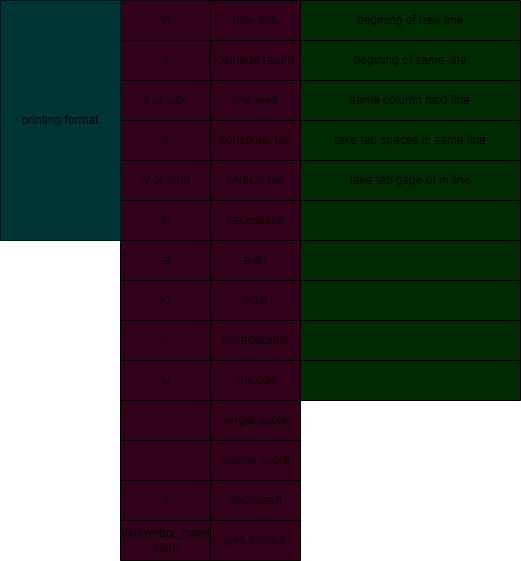

The diagram above was exported from draw.io. Its source (the exported page's mxGraphModel, read from the mxfile embedded in the PNG):
<mxGraphModel dx="1072" dy="563" grid="1" gridSize="10" guides="1" tooltips="1" connect="1" arrows="1" fold="1" page="1" pageScale="1" pageWidth="850" pageHeight="1100" math="0" shadow="0">
  <root>
    <mxCell id="0" />
    <mxCell id="1" parent="0" />
    <mxCell id="2" value="" style="shape=table;startSize=0;container=1;collapsible=0;childLayout=tableLayout;fillColor=#33001A;strokeColor=#000000;" vertex="1" parent="1">
      <mxGeometry x="410" y="90" width="180" height="400" as="geometry" />
    </mxCell>
    <mxCell id="3" value="" style="shape=tableRow;horizontal=0;startSize=0;swimlaneHead=0;swimlaneBody=0;top=0;left=0;bottom=0;right=0;collapsible=0;dropTarget=0;fillColor=none;points=[[0,0.5],[1,0.5]];portConstraint=eastwest;" vertex="1" parent="2">
      <mxGeometry width="180" height="40" as="geometry" />
    </mxCell>
    <mxCell id="4" value="\n&lt;br&gt;" style="shape=partialRectangle;html=1;whiteSpace=wrap;connectable=0;overflow=hidden;fillColor=#33001A;top=0;left=0;bottom=0;right=0;pointerEvents=1;" vertex="1" parent="3">
      <mxGeometry width="90" height="40" as="geometry">
        <mxRectangle width="90" height="40" as="alternateBounds" />
      </mxGeometry>
    </mxCell>
    <mxCell id="5" value="new line" style="shape=partialRectangle;html=1;whiteSpace=wrap;connectable=0;overflow=hidden;fillColor=none;top=0;left=0;bottom=0;right=0;pointerEvents=1;" vertex="1" parent="3">
      <mxGeometry x="90" width="90" height="40" as="geometry">
        <mxRectangle width="90" height="40" as="alternateBounds" />
      </mxGeometry>
    </mxCell>
    <mxCell id="6" value="" style="shape=tableRow;horizontal=0;startSize=0;swimlaneHead=0;swimlaneBody=0;top=0;left=0;bottom=0;right=0;collapsible=0;dropTarget=0;fillColor=none;points=[[0,0.5],[1,0.5]];portConstraint=eastwest;" vertex="1" parent="2">
      <mxGeometry y="40" width="180" height="40" as="geometry" />
    </mxCell>
    <mxCell id="7" value="\r" style="shape=partialRectangle;html=1;whiteSpace=wrap;connectable=0;overflow=hidden;fillColor=none;top=0;left=0;bottom=0;right=0;pointerEvents=1;" vertex="1" parent="6">
      <mxGeometry width="90" height="40" as="geometry">
        <mxRectangle width="90" height="40" as="alternateBounds" />
      </mxGeometry>
    </mxCell>
    <mxCell id="8" value="carriage return" style="shape=partialRectangle;html=1;whiteSpace=wrap;connectable=0;overflow=hidden;fillColor=none;top=0;left=0;bottom=0;right=0;pointerEvents=1;" vertex="1" parent="6">
      <mxGeometry x="90" width="90" height="40" as="geometry">
        <mxRectangle width="90" height="40" as="alternateBounds" />
      </mxGeometry>
    </mxCell>
    <mxCell id="9" value="" style="shape=tableRow;horizontal=0;startSize=0;swimlaneHead=0;swimlaneBody=0;top=0;left=0;bottom=0;right=0;collapsible=0;dropTarget=0;fillColor=none;points=[[0,0.5],[1,0.5]];portConstraint=eastwest;" vertex="1" parent="2">
      <mxGeometry y="80" width="180" height="40" as="geometry" />
    </mxCell>
    <mxCell id="10" value="\f or \x0c" style="shape=partialRectangle;html=1;whiteSpace=wrap;connectable=0;overflow=hidden;fillColor=none;top=0;left=0;bottom=0;right=0;pointerEvents=1;" vertex="1" parent="9">
      <mxGeometry width="90" height="40" as="geometry">
        <mxRectangle width="90" height="40" as="alternateBounds" />
      </mxGeometry>
    </mxCell>
    <mxCell id="11" value="line feed" style="shape=partialRectangle;html=1;whiteSpace=wrap;connectable=0;overflow=hidden;fillColor=none;top=0;left=0;bottom=0;right=0;pointerEvents=1;" vertex="1" parent="9">
      <mxGeometry x="90" width="90" height="40" as="geometry">
        <mxRectangle width="90" height="40" as="alternateBounds" />
      </mxGeometry>
    </mxCell>
    <mxCell id="12" value="" style="shape=tableRow;horizontal=0;startSize=0;swimlaneHead=0;swimlaneBody=0;top=0;left=0;bottom=0;right=0;collapsible=0;dropTarget=0;fillColor=none;points=[[0,0.5],[1,0.5]];portConstraint=eastwest;" vertex="1" parent="2">
      <mxGeometry y="120" width="180" height="40" as="geometry" />
    </mxCell>
    <mxCell id="13" value="\t" style="shape=partialRectangle;html=1;whiteSpace=wrap;connectable=0;overflow=hidden;fillColor=none;top=0;left=0;bottom=0;right=0;pointerEvents=1;" vertex="1" parent="12">
      <mxGeometry width="90" height="40" as="geometry">
        <mxRectangle width="90" height="40" as="alternateBounds" />
      </mxGeometry>
    </mxCell>
    <mxCell id="14" value="horizontal tab" style="shape=partialRectangle;html=1;whiteSpace=wrap;connectable=0;overflow=hidden;fillColor=none;top=0;left=0;bottom=0;right=0;pointerEvents=1;" vertex="1" parent="12">
      <mxGeometry x="90" width="90" height="40" as="geometry">
        <mxRectangle width="90" height="40" as="alternateBounds" />
      </mxGeometry>
    </mxCell>
    <mxCell id="15" value="" style="shape=tableRow;horizontal=0;startSize=0;swimlaneHead=0;swimlaneBody=0;top=0;left=0;bottom=0;right=0;collapsible=0;dropTarget=0;fillColor=none;points=[[0,0.5],[1,0.5]];portConstraint=eastwest;" vertex="1" parent="2">
      <mxGeometry y="160" width="180" height="40" as="geometry" />
    </mxCell>
    <mxCell id="16" value="\v or \x0b" style="shape=partialRectangle;html=1;whiteSpace=wrap;connectable=0;overflow=hidden;fillColor=none;top=0;left=0;bottom=0;right=0;pointerEvents=1;" vertex="1" parent="15">
      <mxGeometry width="90" height="40" as="geometry">
        <mxRectangle width="90" height="40" as="alternateBounds" />
      </mxGeometry>
    </mxCell>
    <mxCell id="17" value="vertical tab" style="shape=partialRectangle;html=1;whiteSpace=wrap;connectable=0;overflow=hidden;fillColor=none;top=0;left=0;bottom=0;right=0;pointerEvents=1;" vertex="1" parent="15">
      <mxGeometry x="90" width="90" height="40" as="geometry">
        <mxRectangle width="90" height="40" as="alternateBounds" />
      </mxGeometry>
    </mxCell>
    <mxCell id="18" value="" style="shape=tableRow;horizontal=0;startSize=0;swimlaneHead=0;swimlaneBody=0;top=0;left=0;bottom=0;right=0;collapsible=0;dropTarget=0;fillColor=none;points=[[0,0.5],[1,0.5]];portConstraint=eastwest;" vertex="1" parent="2">
      <mxGeometry y="200" width="180" height="40" as="geometry" />
    </mxCell>
    <mxCell id="19" value="\b" style="shape=partialRectangle;html=1;whiteSpace=wrap;connectable=0;overflow=hidden;fillColor=none;top=0;left=0;bottom=0;right=0;pointerEvents=1;" vertex="1" parent="18">
      <mxGeometry width="90" height="40" as="geometry">
        <mxRectangle width="90" height="40" as="alternateBounds" />
      </mxGeometry>
    </mxCell>
    <mxCell id="20" value="backspace" style="shape=partialRectangle;html=1;whiteSpace=wrap;connectable=0;overflow=hidden;fillColor=none;top=0;left=0;bottom=0;right=0;pointerEvents=1;" vertex="1" parent="18">
      <mxGeometry x="90" width="90" height="40" as="geometry">
        <mxRectangle width="90" height="40" as="alternateBounds" />
      </mxGeometry>
    </mxCell>
    <mxCell id="21" value="" style="shape=tableRow;horizontal=0;startSize=0;swimlaneHead=0;swimlaneBody=0;top=0;left=0;bottom=0;right=0;collapsible=0;dropTarget=0;fillColor=none;points=[[0,0.5],[1,0.5]];portConstraint=eastwest;" vertex="1" parent="2">
      <mxGeometry y="240" width="180" height="40" as="geometry" />
    </mxCell>
    <mxCell id="22" value="\a" style="shape=partialRectangle;html=1;whiteSpace=wrap;connectable=0;overflow=hidden;fillColor=none;top=0;left=0;bottom=0;right=0;pointerEvents=1;" vertex="1" parent="21">
      <mxGeometry width="90" height="40" as="geometry">
        <mxRectangle width="90" height="40" as="alternateBounds" />
      </mxGeometry>
    </mxCell>
    <mxCell id="23" value="alert" style="shape=partialRectangle;html=1;whiteSpace=wrap;connectable=0;overflow=hidden;fillColor=none;top=0;left=0;bottom=0;right=0;pointerEvents=1;" vertex="1" parent="21">
      <mxGeometry x="90" width="90" height="40" as="geometry">
        <mxRectangle width="90" height="40" as="alternateBounds" />
      </mxGeometry>
    </mxCell>
    <mxCell id="24" value="" style="shape=tableRow;horizontal=0;startSize=0;swimlaneHead=0;swimlaneBody=0;top=0;left=0;bottom=0;right=0;collapsible=0;dropTarget=0;fillColor=none;points=[[0,0.5],[1,0.5]];portConstraint=eastwest;" vertex="1" parent="2">
      <mxGeometry y="280" width="180" height="40" as="geometry" />
    </mxCell>
    <mxCell id="25" value="\o" style="shape=partialRectangle;html=1;whiteSpace=wrap;connectable=0;overflow=hidden;fillColor=none;top=0;left=0;bottom=0;right=0;pointerEvents=1;" vertex="1" parent="24">
      <mxGeometry width="90" height="40" as="geometry">
        <mxRectangle width="90" height="40" as="alternateBounds" />
      </mxGeometry>
    </mxCell>
    <mxCell id="26" value="octal" style="shape=partialRectangle;html=1;whiteSpace=wrap;connectable=0;overflow=hidden;fillColor=none;top=0;left=0;bottom=0;right=0;pointerEvents=1;" vertex="1" parent="24">
      <mxGeometry x="90" width="90" height="40" as="geometry">
        <mxRectangle width="90" height="40" as="alternateBounds" />
      </mxGeometry>
    </mxCell>
    <mxCell id="27" value="" style="shape=tableRow;horizontal=0;startSize=0;swimlaneHead=0;swimlaneBody=0;top=0;left=0;bottom=0;right=0;collapsible=0;dropTarget=0;fillColor=none;points=[[0,0.5],[1,0.5]];portConstraint=eastwest;" vertex="1" parent="2">
      <mxGeometry y="320" width="180" height="40" as="geometry" />
    </mxCell>
    <mxCell id="28" value="\x" style="shape=partialRectangle;html=1;whiteSpace=wrap;connectable=0;overflow=hidden;fillColor=none;top=0;left=0;bottom=0;right=0;pointerEvents=1;" vertex="1" parent="27">
      <mxGeometry width="90" height="40" as="geometry">
        <mxRectangle width="90" height="40" as="alternateBounds" />
      </mxGeometry>
    </mxCell>
    <mxCell id="29" value="hexadecimal" style="shape=partialRectangle;html=1;whiteSpace=wrap;connectable=0;overflow=hidden;fillColor=none;top=0;left=0;bottom=0;right=0;pointerEvents=1;" vertex="1" parent="27">
      <mxGeometry x="90" width="90" height="40" as="geometry">
        <mxRectangle width="90" height="40" as="alternateBounds" />
      </mxGeometry>
    </mxCell>
    <mxCell id="30" value="" style="shape=tableRow;horizontal=0;startSize=0;swimlaneHead=0;swimlaneBody=0;top=0;left=0;bottom=0;right=0;collapsible=0;dropTarget=0;fillColor=none;points=[[0,0.5],[1,0.5]];portConstraint=eastwest;" vertex="1" parent="2">
      <mxGeometry y="360" width="180" height="40" as="geometry" />
    </mxCell>
    <mxCell id="31" value="\u" style="shape=partialRectangle;html=1;whiteSpace=wrap;connectable=0;overflow=hidden;fillColor=none;top=0;left=0;bottom=0;right=0;pointerEvents=1;" vertex="1" parent="30">
      <mxGeometry width="90" height="40" as="geometry">
        <mxRectangle width="90" height="40" as="alternateBounds" />
      </mxGeometry>
    </mxCell>
    <mxCell id="32" value="unicode" style="shape=partialRectangle;html=1;whiteSpace=wrap;connectable=0;overflow=hidden;fillColor=none;top=0;left=0;bottom=0;right=0;pointerEvents=1;" vertex="1" parent="30">
      <mxGeometry x="90" width="90" height="40" as="geometry">
        <mxRectangle width="90" height="40" as="alternateBounds" />
      </mxGeometry>
    </mxCell>
    <mxCell id="66" value="" style="shape=table;startSize=0;container=1;collapsible=0;childLayout=tableLayout;fillColor=#002B00;" vertex="1" parent="1">
      <mxGeometry x="590" y="90" width="220" height="400" as="geometry" />
    </mxCell>
    <mxCell id="67" value="" style="shape=tableRow;horizontal=0;startSize=0;swimlaneHead=0;swimlaneBody=0;top=0;left=0;bottom=0;right=0;collapsible=0;dropTarget=0;fillColor=none;points=[[0,0.5],[1,0.5]];portConstraint=eastwest;" vertex="1" parent="66">
      <mxGeometry width="220" height="40" as="geometry" />
    </mxCell>
    <mxCell id="68" value="begining of new line" style="shape=partialRectangle;html=1;whiteSpace=wrap;connectable=0;overflow=hidden;fillColor=none;top=0;left=0;bottom=0;right=0;pointerEvents=1;" vertex="1" parent="67">
      <mxGeometry width="220" height="40" as="geometry">
        <mxRectangle width="220" height="40" as="alternateBounds" />
      </mxGeometry>
    </mxCell>
    <mxCell id="69" value="" style="shape=tableRow;horizontal=0;startSize=0;swimlaneHead=0;swimlaneBody=0;top=0;left=0;bottom=0;right=0;collapsible=0;dropTarget=0;fillColor=none;points=[[0,0.5],[1,0.5]];portConstraint=eastwest;" vertex="1" parent="66">
      <mxGeometry y="40" width="220" height="40" as="geometry" />
    </mxCell>
    <mxCell id="70" value="begining of same line" style="shape=partialRectangle;html=1;whiteSpace=wrap;connectable=0;overflow=hidden;fillColor=none;top=0;left=0;bottom=0;right=0;pointerEvents=1;" vertex="1" parent="69">
      <mxGeometry width="220" height="40" as="geometry">
        <mxRectangle width="220" height="40" as="alternateBounds" />
      </mxGeometry>
    </mxCell>
    <mxCell id="71" value="" style="shape=tableRow;horizontal=0;startSize=0;swimlaneHead=0;swimlaneBody=0;top=0;left=0;bottom=0;right=0;collapsible=0;dropTarget=0;fillColor=none;points=[[0,0.5],[1,0.5]];portConstraint=eastwest;" vertex="1" parent="66">
      <mxGeometry y="80" width="220" height="40" as="geometry" />
    </mxCell>
    <mxCell id="72" value="same column next line" style="shape=partialRectangle;html=1;whiteSpace=wrap;connectable=0;overflow=hidden;fillColor=none;top=0;left=0;bottom=0;right=0;pointerEvents=1;" vertex="1" parent="71">
      <mxGeometry width="220" height="40" as="geometry">
        <mxRectangle width="220" height="40" as="alternateBounds" />
      </mxGeometry>
    </mxCell>
    <mxCell id="73" value="" style="shape=tableRow;horizontal=0;startSize=0;swimlaneHead=0;swimlaneBody=0;top=0;left=0;bottom=0;right=0;collapsible=0;dropTarget=0;fillColor=none;points=[[0,0.5],[1,0.5]];portConstraint=eastwest;" vertex="1" parent="66">
      <mxGeometry y="120" width="220" height="40" as="geometry" />
    </mxCell>
    <mxCell id="74" value="take tab spaces in same line" style="shape=partialRectangle;html=1;whiteSpace=wrap;connectable=0;overflow=hidden;fillColor=none;top=0;left=0;bottom=0;right=0;pointerEvents=1;" vertex="1" parent="73">
      <mxGeometry width="220" height="40" as="geometry">
        <mxRectangle width="220" height="40" as="alternateBounds" />
      </mxGeometry>
    </mxCell>
    <mxCell id="75" value="" style="shape=tableRow;horizontal=0;startSize=0;swimlaneHead=0;swimlaneBody=0;top=0;left=0;bottom=0;right=0;collapsible=0;dropTarget=0;fillColor=none;points=[[0,0.5],[1,0.5]];portConstraint=eastwest;" vertex="1" parent="66">
      <mxGeometry y="160" width="220" height="40" as="geometry" />
    </mxCell>
    <mxCell id="76" value="take tab gape bt in line" style="shape=partialRectangle;html=1;whiteSpace=wrap;connectable=0;overflow=hidden;fillColor=none;top=0;left=0;bottom=0;right=0;pointerEvents=1;" vertex="1" parent="75">
      <mxGeometry width="220" height="40" as="geometry">
        <mxRectangle width="220" height="40" as="alternateBounds" />
      </mxGeometry>
    </mxCell>
    <mxCell id="77" value="" style="shape=tableRow;horizontal=0;startSize=0;swimlaneHead=0;swimlaneBody=0;top=0;left=0;bottom=0;right=0;collapsible=0;dropTarget=0;fillColor=none;points=[[0,0.5],[1,0.5]];portConstraint=eastwest;" vertex="1" parent="66">
      <mxGeometry y="200" width="220" height="40" as="geometry" />
    </mxCell>
    <mxCell id="78" value="" style="shape=partialRectangle;html=1;whiteSpace=wrap;connectable=0;overflow=hidden;fillColor=none;top=0;left=0;bottom=0;right=0;pointerEvents=1;" vertex="1" parent="77">
      <mxGeometry width="220" height="40" as="geometry">
        <mxRectangle width="220" height="40" as="alternateBounds" />
      </mxGeometry>
    </mxCell>
    <mxCell id="79" value="" style="shape=tableRow;horizontal=0;startSize=0;swimlaneHead=0;swimlaneBody=0;top=0;left=0;bottom=0;right=0;collapsible=0;dropTarget=0;fillColor=none;points=[[0,0.5],[1,0.5]];portConstraint=eastwest;" vertex="1" parent="66">
      <mxGeometry y="240" width="220" height="40" as="geometry" />
    </mxCell>
    <mxCell id="80" value="" style="shape=partialRectangle;html=1;whiteSpace=wrap;connectable=0;overflow=hidden;fillColor=none;top=0;left=0;bottom=0;right=0;pointerEvents=1;" vertex="1" parent="79">
      <mxGeometry width="220" height="40" as="geometry">
        <mxRectangle width="220" height="40" as="alternateBounds" />
      </mxGeometry>
    </mxCell>
    <mxCell id="81" value="" style="shape=tableRow;horizontal=0;startSize=0;swimlaneHead=0;swimlaneBody=0;top=0;left=0;bottom=0;right=0;collapsible=0;dropTarget=0;fillColor=none;points=[[0,0.5],[1,0.5]];portConstraint=eastwest;" vertex="1" parent="66">
      <mxGeometry y="280" width="220" height="40" as="geometry" />
    </mxCell>
    <mxCell id="82" value="" style="shape=partialRectangle;html=1;whiteSpace=wrap;connectable=0;overflow=hidden;fillColor=none;top=0;left=0;bottom=0;right=0;pointerEvents=1;" vertex="1" parent="81">
      <mxGeometry width="220" height="40" as="geometry">
        <mxRectangle width="220" height="40" as="alternateBounds" />
      </mxGeometry>
    </mxCell>
    <mxCell id="83" value="" style="shape=tableRow;horizontal=0;startSize=0;swimlaneHead=0;swimlaneBody=0;top=0;left=0;bottom=0;right=0;collapsible=0;dropTarget=0;fillColor=none;points=[[0,0.5],[1,0.5]];portConstraint=eastwest;" vertex="1" parent="66">
      <mxGeometry y="320" width="220" height="40" as="geometry" />
    </mxCell>
    <mxCell id="84" value="" style="shape=partialRectangle;html=1;whiteSpace=wrap;connectable=0;overflow=hidden;fillColor=none;top=0;left=0;bottom=0;right=0;pointerEvents=1;" vertex="1" parent="83">
      <mxGeometry width="220" height="40" as="geometry">
        <mxRectangle width="220" height="40" as="alternateBounds" />
      </mxGeometry>
    </mxCell>
    <mxCell id="85" value="" style="shape=tableRow;horizontal=0;startSize=0;swimlaneHead=0;swimlaneBody=0;top=0;left=0;bottom=0;right=0;collapsible=0;dropTarget=0;fillColor=none;points=[[0,0.5],[1,0.5]];portConstraint=eastwest;" vertex="1" parent="66">
      <mxGeometry y="360" width="220" height="40" as="geometry" />
    </mxCell>
    <mxCell id="86" value="" style="shape=partialRectangle;html=1;whiteSpace=wrap;connectable=0;overflow=hidden;fillColor=none;top=0;left=0;bottom=0;right=0;pointerEvents=1;" vertex="1" parent="85">
      <mxGeometry width="220" height="40" as="geometry">
        <mxRectangle width="220" height="40" as="alternateBounds" />
      </mxGeometry>
    </mxCell>
    <mxCell id="87" value="" style="shape=table;startSize=0;container=1;collapsible=0;childLayout=tableLayout;fillColor=#003333;" vertex="1" parent="1">
      <mxGeometry x="290" y="90" width="120" height="240" as="geometry" />
    </mxCell>
    <mxCell id="88" value="" style="shape=tableRow;horizontal=0;startSize=0;swimlaneHead=0;swimlaneBody=0;top=0;left=0;bottom=0;right=0;collapsible=0;dropTarget=0;fillColor=none;points=[[0,0.5],[1,0.5]];portConstraint=eastwest;" vertex="1" parent="87">
      <mxGeometry width="120" height="240" as="geometry" />
    </mxCell>
    <mxCell id="89" value="printing format" style="shape=partialRectangle;html=1;whiteSpace=wrap;connectable=0;overflow=hidden;fillColor=#003333;top=0;left=0;bottom=0;right=0;pointerEvents=1;" vertex="1" parent="88">
      <mxGeometry width="120" height="240" as="geometry">
        <mxRectangle width="120" height="240" as="alternateBounds" />
      </mxGeometry>
    </mxCell>
    <mxCell id="90" value="" style="shape=table;startSize=0;container=1;collapsible=0;childLayout=tableLayout;fillColor=#33001A;" vertex="1" parent="1">
      <mxGeometry x="410" y="490" width="180" height="120" as="geometry" />
    </mxCell>
    <mxCell id="91" value="" style="shape=tableRow;horizontal=0;startSize=0;swimlaneHead=0;swimlaneBody=0;top=0;left=0;bottom=0;right=0;collapsible=0;dropTarget=0;fillColor=none;points=[[0,0.5],[1,0.5]];portConstraint=eastwest;" vertex="1" parent="90">
      <mxGeometry width="180" height="40" as="geometry" />
    </mxCell>
    <mxCell id="92" value="\'" style="shape=partialRectangle;html=1;whiteSpace=wrap;connectable=0;overflow=hidden;fillColor=none;top=0;left=0;bottom=0;right=0;pointerEvents=1;" vertex="1" parent="91">
      <mxGeometry width="90" height="40" as="geometry">
        <mxRectangle width="90" height="40" as="alternateBounds" />
      </mxGeometry>
    </mxCell>
    <mxCell id="93" value="single quote" style="shape=partialRectangle;html=1;whiteSpace=wrap;connectable=0;overflow=hidden;fillColor=none;top=0;left=0;bottom=0;right=0;pointerEvents=1;" vertex="1" parent="91">
      <mxGeometry x="90" width="90" height="40" as="geometry">
        <mxRectangle width="90" height="40" as="alternateBounds" />
      </mxGeometry>
    </mxCell>
    <mxCell id="94" value="" style="shape=tableRow;horizontal=0;startSize=0;swimlaneHead=0;swimlaneBody=0;top=0;left=0;bottom=0;right=0;collapsible=0;dropTarget=0;fillColor=none;points=[[0,0.5],[1,0.5]];portConstraint=eastwest;" vertex="1" parent="90">
      <mxGeometry y="40" width="180" height="40" as="geometry" />
    </mxCell>
    <mxCell id="95" value="\''" style="shape=partialRectangle;html=1;whiteSpace=wrap;connectable=0;overflow=hidden;fillColor=none;top=0;left=0;bottom=0;right=0;pointerEvents=1;" vertex="1" parent="94">
      <mxGeometry width="90" height="40" as="geometry">
        <mxRectangle width="90" height="40" as="alternateBounds" />
      </mxGeometry>
    </mxCell>
    <mxCell id="96" value="double quote" style="shape=partialRectangle;html=1;whiteSpace=wrap;connectable=0;overflow=hidden;fillColor=none;top=0;left=0;bottom=0;right=0;pointerEvents=1;" vertex="1" parent="94">
      <mxGeometry x="90" width="90" height="40" as="geometry">
        <mxRectangle width="90" height="40" as="alternateBounds" />
      </mxGeometry>
    </mxCell>
    <mxCell id="97" value="" style="shape=tableRow;horizontal=0;startSize=0;swimlaneHead=0;swimlaneBody=0;top=0;left=0;bottom=0;right=0;collapsible=0;dropTarget=0;fillColor=none;points=[[0,0.5],[1,0.5]];portConstraint=eastwest;" vertex="1" parent="90">
      <mxGeometry y="80" width="180" height="40" as="geometry" />
    </mxCell>
    <mxCell id="98" value="\\" style="shape=partialRectangle;html=1;whiteSpace=wrap;connectable=0;overflow=hidden;fillColor=none;top=0;left=0;bottom=0;right=0;pointerEvents=1;" vertex="1" parent="97">
      <mxGeometry width="90" height="40" as="geometry">
        <mxRectangle width="90" height="40" as="alternateBounds" />
      </mxGeometry>
    </mxCell>
    <mxCell id="99" value="backslash" style="shape=partialRectangle;html=1;whiteSpace=wrap;connectable=0;overflow=hidden;fillColor=none;top=0;left=0;bottom=0;right=0;pointerEvents=1;" vertex="1" parent="97">
      <mxGeometry x="90" width="90" height="40" as="geometry">
        <mxRectangle width="90" height="40" as="alternateBounds" />
      </mxGeometry>
    </mxCell>
    <mxCell id="100" value="" style="shape=table;startSize=0;container=1;collapsible=0;childLayout=tableLayout;fillColor=#33001A;" vertex="1" parent="1">
      <mxGeometry x="410" y="610" width="180" height="40" as="geometry" />
    </mxCell>
    <mxCell id="101" value="" style="shape=tableRow;horizontal=0;startSize=0;swimlaneHead=0;swimlaneBody=0;top=0;left=0;bottom=0;right=0;collapsible=0;dropTarget=0;fillColor=none;points=[[0,0.5],[1,0.5]];portConstraint=eastwest;" vertex="1" parent="100">
      <mxGeometry width="180" height="40" as="geometry" />
    </mxCell>
    <mxCell id="102" value="\N{symbol_name sign}" style="shape=partialRectangle;html=1;whiteSpace=wrap;connectable=0;overflow=hidden;fillColor=none;top=0;left=0;bottom=0;right=0;pointerEvents=1;" vertex="1" parent="101">
      <mxGeometry width="90" height="40" as="geometry">
        <mxRectangle width="90" height="40" as="alternateBounds" />
      </mxGeometry>
    </mxCell>
    <mxCell id="103" value="give symbol" style="shape=partialRectangle;html=1;whiteSpace=wrap;connectable=0;overflow=hidden;fillColor=none;top=0;left=0;bottom=0;right=0;pointerEvents=1;" vertex="1" parent="101">
      <mxGeometry x="90" width="90" height="40" as="geometry">
        <mxRectangle width="90" height="40" as="alternateBounds" />
      </mxGeometry>
    </mxCell>
  </root>
</mxGraphModel>